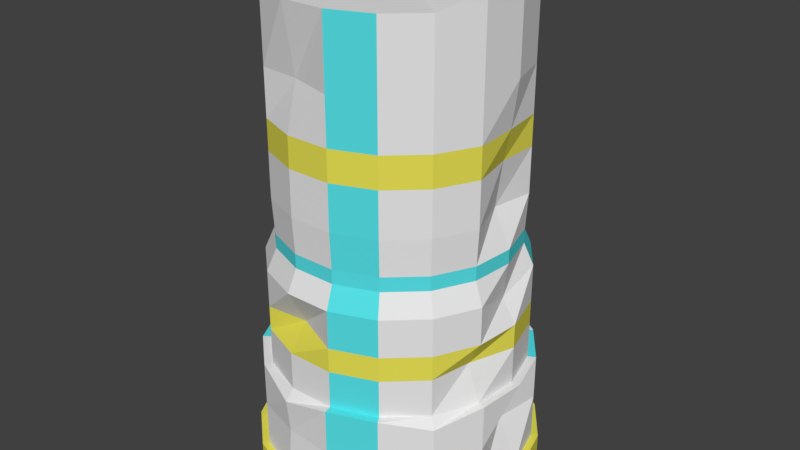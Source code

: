 # Source: monument3.blend  (saved by Blender 2.77.0; exported with 4.5.12 LTS)
import bpy
from mathutils import Matrix  # noqa: F401  (used for matrix-valued properties, if any)

bpy.ops.wm.read_factory_settings(use_empty=True)
scene = bpy.context.scene
scene.name = 'Scene'

# ---- collections
col_collection_1 = bpy.data.collections.new('Collection 1'); scene.collection.children.link(col_collection_1)

# ---- materials (node trees are filled in below, after node groups)
mat_material_001 = bpy.data.materials.new('Material.001')
mat_material_001.alpha_threshold = 0.0
mat_material_001.use_transparent_shadow = False
mat_material_001.roughness = 0.5
mat_gold = bpy.data.materials.new('gold')
mat_gold.alpha_threshold = 0.0
mat_gold.use_transparent_shadow = False
mat_gold.diffuse_color = (0.8, 0.7432, 0.08888, 1.0)
mat_gold.roughness = 0.5
mat_shining = bpy.data.materials.new('shining')
mat_shining.alpha_threshold = 0.0
mat_shining.use_transparent_shadow = False
mat_shining.diffuse_color = (0.0934, 0.7547, 0.8, 1.0)
mat_shining.roughness = 0.5

# ---- material node trees

# ---- world
world_world = bpy.data.worlds.new('World'); scene.world = world_world
world_world.color = (0.05088, 0.05088, 0.05088)
world_world.use_sun_shadow = False
world_world.sun_shadow_jitter_overblur = 0.0
world_world.cycles.sampling_method = 'MANUAL'

# ---- meshes
me_cylinder = bpy.data.meshes.new('Cylinder')
me_cylinder.from_pydata([(3.506e-08, 0.6258, -0.06855), (3.506e-08, 0.6258, 0.06855), (0.2261, 0.5836, -0.06855), (0.2261, 0.5836, 0.06855), (0.4216, 0.4625, -0.06855), (0.4216, 0.4625, 0.06855), (0.5602, 0.279, -0.06855), (0.5602, 0.279, 0.06855), (0.6232, 0.05775, -0.06855), (0.6232, 0.05775, 0.06855), (0.6019, -0.1713, -0.06855), (0.6019, -0.1713, 0.06855), (0.4994, -0.3772, -0.06855), (0.4994, -0.3772, 0.06855), (0.3295, -0.5321, -0.06855), (0.3295, -0.5321, 0.06855), (0.115, -0.6152, -0.06855), (0.115, -0.6152, 0.06855), (-0.115, -0.6152, -0.06855), (-0.115, -0.6152, 0.06855), (-0.3295, -0.5321, -0.06855), (-0.3295, -0.5321, 0.06855), (-0.4994, -0.3772, -0.06855), (-0.4994, -0.3772, 0.06855), (-0.6019, -0.1713, -0.06855), (-0.6019, -0.1713, 0.06855), (-0.6232, 0.05775, -0.06855), (-0.6232, 0.05775, 0.06855), (-0.5602, 0.279, -0.06855), (-0.5602, 0.279, 0.06855), (-0.4216, 0.4625, -0.06855), (-0.4216, 0.4625, 0.06855), (-0.2261, 0.5836, -0.06855), (-0.2261, 0.5836, 0.06855), (0.2152, 0.5554, 0.06855), (3.821e-08, 0.5956, 0.06855), (0.4013, 0.4402, 0.06855), (0.5332, 0.2655, 0.06855), (0.5931, 0.05496, 0.06855), (0.5729, -0.163, 0.06855), (0.4753, -0.359, 0.06855), (0.3136, -0.5064, 0.06855), (0.1094, -0.5855, 0.06855), (-0.1094, -0.5855, 0.06855), (-0.3136, -0.5064, 0.06855), (-0.4753, -0.359, 0.06855), (-0.5729, -0.163, 0.06855), (-0.5931, 0.05496, 0.06855), (-0.5332, 0.2655, 0.06855), (-0.4013, 0.4402, 0.06855), (-0.2152, 0.5554, 0.06855), (-0.1899, 0.4902, 2.078), (-0.3542, 0.3885, 2.078), (-0.4706, 0.2343, 1.988), (-0.5235, 0.04851, 2.078), (-0.5057, -0.1439, 2.078), (-0.4195, -0.3168, 2.022), (-0.2768, -0.447, 2.078), (-0.0966, -0.5168, 2.078), (0.0966, -0.5168, 2.078), (0.2768, -0.447, 2.078), (0.4195, -0.3168, 2.078), (0.5057, -0.1439, 2.134), (0.5235, 0.04851, 2.134), (0.4706, 0.2343, 2.078), (0.3542, 0.3885, 2.078), (5.026e-08, 0.5257, 2.009), (0.1899, 0.4902, 2.078), (0.2152, 0.5554, 0.4754), (3.824e-08, 0.5956, 0.3516), (0.4013, 0.4402, 0.4754), (0.5332, 0.2655, 0.4754), (0.5931, 0.05496, 0.4754), (0.5729, -0.163, 0.4754), (0.4753, -0.359, 0.4295), (0.3136, -0.5064, 0.4754), (0.1094, -0.5855, 0.4754), (-0.1094, -0.5855, 0.4226), (-0.3136, -0.5064, 0.4754), (-0.4753, -0.359, 0.4754), (-0.5729, -0.163, 0.4754), (-0.5931, 0.05496, 0.4485), (-0.5332, 0.2655, 0.4094), (-0.4013, 0.4402, 0.4754), (-0.2152, 0.5554, 0.4754), (0.202, 0.5215, 0.4754), (4.182e-08, 0.5593, 0.4754), (0.3768, 0.4133, 0.4754), (0.5007, 0.2493, 0.4754), (0.5569, 0.05161, 0.4754), (0.538, -0.1531, 0.4754), (0.4463, -0.3371, 0.4754), (0.2944, -0.4755, 0.4754), (0.1028, -0.5498, 0.4754), (-0.1028, -0.5498, 0.4754), (-0.2944, -0.4755, 0.4754), (-0.4463, -0.3371, 0.4754), (-0.538, -0.1531, 0.4754), (-0.5569, 0.05161, 0.4754), (-0.5007, 0.2493, 0.4754), (-0.3768, 0.4133, 0.4754), (-0.202, 0.5215, 0.4754), (-0.432, 0.2493, 0.8652), (-0.4706, 0.2343, 1.238), (-0.3542, 0.3885, 1.238), (-0.3768, 0.4133, 0.918), (0.2944, -0.4755, 0.918), (0.2768, -0.447, 1.238), (0.0966, -0.5168, 1.238), (0.1028, -0.5498, 0.918), (4.38e-08, 0.5593, 0.918), (4.841e-08, 0.5257, 1.238), (0.1899, 0.4902, 1.238), (0.202, 0.5215, 0.918), (-0.1899, 0.4902, 1.238), (-0.202, 0.5215, 0.918), (-0.0966, -0.5168, 1.238), (-0.1028, -0.5498, 0.918), (0.3542, 0.3885, 1.238), (0.3768, 0.4133, 0.918), (-0.2768, -0.447, 1.238), (-0.2944, -0.4755, 0.918), (0.4706, 0.2343, 1.238), (0.5007, 0.2493, 0.918), (-0.4195, -0.3168, 1.238), (-0.4463, -0.3371, 0.918), (0.4385, 0.04851, 1.238), (0.4926, 0.05161, 0.852), (-0.5057, -0.1439, 1.238), (-0.538, -0.1531, 0.918), (0.5057, -0.1439, 1.238), (0.538, -0.1531, 0.918), (-0.5235, 0.04851, 1.238), (-0.5321, 0.05161, 0.918), (0.4195, -0.3168, 1.238), (0.4463, -0.3371, 0.918), (-0.4627, 0.2304, 1.016), (-0.4627, 0.2304, 1.079), (-0.3482, 0.382, 1.079), (-0.3482, 0.382, 1.016), (0.2721, -0.4395, 1.016), (0.2721, -0.4395, 1.079), (0.09498, -0.5081, 1.079), (0.09498, -0.5081, 1.016), (4.796e-08, 0.5169, 1.016), (4.979e-08, 0.5169, 1.079), (0.1867, 0.482, 1.079), (0.1867, 0.482, 1.016), (-0.1867, 0.482, 1.079), (-0.1867, 0.482, 1.016), (-0.09498, -0.5081, 1.079), (-0.09498, -0.5081, 1.016), (0.3482, 0.382, 1.079), (0.3482, 0.382, 1.016), (-0.2721, -0.4395, 1.079), (-0.2721, -0.4395, 1.016), (0.4627, 0.2304, 1.079), (0.4627, 0.2304, 1.016), (-0.4125, -0.3115, 1.079), (-0.4125, -0.3115, 1.016), (0.5147, 0.04769, 1.079), (0.5147, 0.04769, 1.016), (-0.4971, -0.1414, 1.079), (-0.4971, -0.1414, 1.016), (0.4971, -0.1414, 1.079), (0.4971, -0.1414, 1.016), (-0.5147, 0.04769, 1.079), (-0.5147, 0.04769, 1.016), (0.4125, -0.3115, 1.079), (0.4125, -0.3115, 1.016), (1.078e-07, 7.012e-08, 2.078), (-0.407, 0.2343, 1.825), (0.2768, -0.447, 1.775), (-0.1176, 0.4489, 1.641), (-0.3542, 0.3885, 1.775), (0.0966, -0.5168, 1.775), (0.1899, 0.4902, 1.775), (-0.1899, 0.4902, 1.775), (-0.0966, -0.4623, 1.775), (0.3542, 0.3885, 1.775), (-0.2768, -0.447, 1.775), (0.4706, 0.2343, 1.775), (-0.4195, -0.2992, 1.747), (0.5235, 0.04851, 1.775), (-0.5057, -0.1439, 1.775), (0.5057, -0.1439, 1.775), (-0.5235, 0.04851, 1.775), (0.4195, -0.3168, 1.775), (-0.3136, -0.5064, 0.272), (0.4013, 0.4402, 0.272), (-0.1094, -0.5683, 0.272), (-0.2152, 0.5554, 0.272), (0.2152, 0.5554, 0.272), (3.822e-08, 0.5956, 0.2101), (0.1094, -0.5855, 0.272), (-0.4013, 0.4402, 0.272), (0.3136, -0.5064, 0.272), (-0.5001, 0.2655, 0.239), (0.4753, -0.359, 0.272), (-0.5931, 0.05496, 0.272), (0.5729, -0.163, 0.272), (-0.5729, -0.163, 0.272), (-0.4753, -0.3214, 0.352), (0.5027, 0.05496, 0.272), (0.5332, 0.2655, 0.272), (-0.3768, 0.4133, 0.7505), (-0.3768, 0.4133, 0.6428), (0.1028, -0.5498, 0.7505), (0.1028, -0.5498, 0.6428), (0.202, 0.5215, 0.7505), (0.202, 0.5215, 0.6428), (-0.202, 0.4426, 0.7505), (-0.202, 0.5215, 0.6428), (-0.1028, -0.4589, 0.7505), (-0.1028, -0.5498, 0.6428), (0.3768, 0.4133, 0.7505), (0.3768, 0.4133, 0.6428), (-0.2944, -0.4755, 0.7505), (-0.2944, -0.4755, 0.6428), (0.5007, 0.2493, 0.7505), (0.5007, 0.2493, 0.6428), (-0.4463, -0.3371, 0.7505), (-0.4463, -0.3371, 0.6428), (0.5569, 0.05161, 0.7505), (0.5569, 0.05161, 0.6428), (-0.538, -0.1531, 0.7505), (-0.538, -0.1531, 0.6428), (0.538, -0.1531, 0.7505), (0.4828, -0.1531, 0.6428), (-0.5115, 0.05161, 0.7505), (-0.5569, 0.05161, 0.6428), (0.4463, -0.3371, 0.7505), (0.4463, -0.3371, 0.6428), (-0.5007, 0.2493, 0.6428), (-0.5007, 0.2493, 0.7505), (0.2944, -0.4755, 0.6428), (0.2944, -0.4755, 0.7505), (4.248e-08, 0.5593, 0.6428), (4.314e-08, 0.5593, 0.7505), (-0.3542, 0.3885, 1.572), (-0.3542, 0.3885, 1.438), (0.0966, -0.5168, 1.572), (0.0966, -0.5168, 1.438), (0.1899, 0.4902, 1.572), (0.1899, 0.4902, 1.438), (-0.1899, 0.4902, 1.572), (-0.1899, 0.4902, 1.438), (-0.0966, -0.5168, 1.572), (-0.0966, -0.5168, 1.438), (0.3542, 0.3885, 1.572), (0.3542, 0.3885, 1.438), (-0.2768, -0.447, 1.572), (-0.2768, -0.447, 1.438), (0.4706, 0.2343, 1.572), (0.4706, 0.2343, 1.438), (-0.4195, -0.3051, 1.559), (-0.4195, -0.311, 1.431), (0.4952, 0.04851, 1.572), (0.4668, 0.04851, 1.438), (-0.5057, -0.1439, 1.572), (-0.5057, -0.1439, 1.438), (0.5057, -0.1439, 1.572), (0.5057, -0.1439, 1.438), (-0.5235, 0.04851, 1.572), (-0.5235, 0.04851, 1.438), (0.4195, -0.3168, 1.572), (0.4195, -0.3168, 1.438), (-0.4494, 0.2343, 1.451), (-0.4282, 0.2343, 1.598), (0.2768, -0.447, 1.438), (0.2768, -0.447, 1.572), (-0.03919, 0.5001, 1.405), (-0.07838, 0.4745, 1.506)], [], [(0, 1, 3, 2), (2, 3, 5, 4), (4, 5, 7, 6), (6, 7, 9, 8), (8, 9, 11, 10), (10, 11, 13, 12), (12, 13, 15, 14), (14, 15, 17, 16), (16, 17, 19, 18), (18, 19, 21, 20), (20, 21, 23, 22), (22, 23, 25, 24), (24, 25, 27, 26), (26, 27, 29, 28), (28, 29, 31, 30), (13, 11, 39, 40), (30, 31, 33, 32), (32, 33, 1, 0), (0, 2, 4, 6, 8, 10, 12, 14, 16, 18, 20, 22, 24, 26, 28, 30, 32), (53, 54, 170), (23, 21, 44, 45), (33, 31, 49, 50), (9, 7, 37, 38), (19, 17, 42, 43), (29, 27, 47, 48), (5, 3, 34, 36), (15, 13, 40, 41), (25, 23, 45, 46), (1, 33, 50, 35), (11, 9, 38, 39), (21, 19, 43, 44), (31, 29, 48, 49), (7, 5, 36, 37), (17, 15, 41, 42), (3, 1, 35, 34), (27, 25, 46, 47), (202, 188, 78, 79), (204, 189, 70, 71), (188, 190, 77, 78), (193, 191, 84, 69), (189, 192, 68, 70), (190, 194, 76, 77), (191, 195, 83, 84), (192, 193, 69, 68), (194, 196, 75, 76), (195, 197, 82, 83), (196, 198, 74, 75), (197, 199, 81, 82), (198, 200, 73, 74), (199, 201, 80, 81), (200, 203, 72, 73), (201, 202, 79, 80), (203, 204, 71, 72), (79, 78, 95, 96), (174, 171, 53, 52), (72, 71, 88, 89), (80, 79, 96, 97), (73, 72, 89, 90), (81, 80, 97, 98), (74, 73, 90, 91), (82, 81, 98, 99), (75, 74, 91, 92), (83, 82, 99, 100), (76, 75, 92, 93), (68, 69, 86, 85), (84, 83, 100, 101), (77, 76, 93, 94), (70, 68, 85, 87), (69, 84, 101, 86), (78, 77, 94, 95), (71, 70, 87, 88), (175, 172, 60, 59), (176, 173, 66, 67), (177, 174, 52, 51), (178, 175, 59, 58), (179, 176, 67, 65), (173, 177, 51, 66), (180, 178, 58, 57), (181, 179, 65, 64), (182, 180, 57, 56), (183, 181, 64, 63), (184, 182, 56, 55), (185, 183, 63, 62), (186, 184, 55, 54), (187, 185, 62, 61), (171, 186, 54, 53), (172, 187, 61, 60), (236, 231, 135, 106), (119, 113, 147, 153), (234, 229, 133, 102), (131, 127, 161, 165), (231, 227, 131, 135), (114, 111, 145, 148), (229, 225, 129, 133), (128, 132, 166, 162), (227, 223, 127, 131), (110, 115, 149, 144), (225, 221, 125, 129), (103, 104, 138, 137), (223, 219, 123, 127), (133, 129, 163, 167), (221, 217, 121, 125), (116, 120, 154, 150), (219, 215, 119, 123), (105, 102, 136, 139), (217, 213, 117, 121), (130, 134, 168, 164), (238, 211, 115, 110), (121, 117, 151, 155), (215, 209, 113, 119), (107, 108, 142, 141), (213, 207, 109, 117), (135, 131, 165, 169), (211, 205, 105, 115), (118, 122, 156, 152), (209, 238, 110, 113), (109, 106, 140, 143), (207, 236, 106, 109), (132, 103, 137, 166), (205, 234, 102, 105), (123, 119, 153, 157), (140, 169, 168, 141), (136, 167, 166, 137), (169, 165, 164, 168), (167, 163, 162, 166), (165, 161, 160, 164), (163, 159, 158, 162), (161, 157, 156, 160), (159, 155, 154, 158), (157, 153, 152, 156), (155, 151, 150, 154), (144, 149, 148, 145), (153, 147, 146, 152), (151, 143, 142, 150), (149, 139, 138, 148), (147, 144, 145, 146), (143, 140, 141, 142), (139, 136, 137, 138), (126, 130, 164, 160), (112, 118, 152, 146), (129, 125, 159, 163), (117, 109, 143, 151), (124, 128, 162, 158), (108, 116, 150, 142), (127, 123, 157, 161), (115, 105, 139, 149), (122, 126, 160, 156), (106, 135, 169, 140), (104, 114, 148, 138), (125, 121, 155, 159), (134, 107, 141, 168), (113, 110, 144, 147), (120, 124, 158, 154), (102, 133, 167, 136), (111, 112, 146, 145), (61, 62, 170), (54, 55, 170), (62, 63, 170), (55, 56, 170), (63, 64, 170), (56, 57, 170), (64, 65, 170), (57, 58, 170), (66, 51, 170), (65, 67, 170), (58, 59, 170), (51, 52, 170), (67, 66, 170), (59, 60, 170), (52, 53, 170), (60, 61, 170), (270, 265, 187, 172), (268, 263, 186, 171), (265, 261, 185, 187), (263, 259, 184, 186), (261, 257, 183, 185), (259, 255, 182, 184), (257, 253, 181, 183), (255, 251, 180, 182), (253, 249, 179, 181), (251, 247, 178, 180), (272, 245, 177, 173), (249, 243, 176, 179), (247, 241, 175, 178), (245, 239, 174, 177), (243, 272, 173, 176), (241, 270, 172, 175), (239, 268, 171, 174), (38, 37, 204, 203), (46, 45, 202, 201), (39, 38, 203, 200), (47, 46, 201, 199), (40, 39, 200, 198), (48, 47, 199, 197), (41, 40, 198, 196), (49, 48, 197, 195), (42, 41, 196, 194), (34, 35, 193, 192), (50, 49, 195, 191), (43, 42, 194, 190), (36, 34, 192, 189), (35, 50, 191, 193), (44, 43, 190, 188), (37, 36, 189, 204), (45, 44, 188, 202), (100, 99, 233, 206), (206, 233, 234, 205), (93, 92, 235, 208), (208, 235, 236, 207), (85, 86, 237, 210), (210, 237, 238, 209), (101, 100, 206, 212), (212, 206, 205, 211), (94, 93, 208, 214), (214, 208, 207, 213), (87, 85, 210, 216), (216, 210, 209, 215), (86, 101, 212, 237), (237, 212, 211, 238), (95, 94, 214, 218), (218, 214, 213, 217), (88, 87, 216, 220), (220, 216, 215, 219), (96, 95, 218, 222), (222, 218, 217, 221), (89, 88, 220, 224), (224, 220, 219, 223), (97, 96, 222, 226), (226, 222, 221, 225), (90, 89, 224, 228), (228, 224, 223, 227), (98, 97, 226, 230), (230, 226, 225, 229), (91, 90, 228, 232), (232, 228, 227, 231), (99, 98, 230, 233), (233, 230, 229, 234), (92, 91, 232, 235), (235, 232, 231, 236), (104, 103, 267, 240), (240, 267, 268, 239), (108, 107, 269, 242), (242, 269, 270, 241), (112, 111, 271, 244), (244, 271, 272, 243), (114, 104, 240, 246), (246, 240, 239, 245), (116, 108, 242, 248), (248, 242, 241, 247), (118, 112, 244, 250), (250, 244, 243, 249), (111, 114, 246, 271), (271, 246, 245, 272), (120, 116, 248, 252), (252, 248, 247, 251), (122, 118, 250, 254), (254, 250, 249, 253), (124, 120, 252, 256), (256, 252, 251, 255), (126, 122, 254, 258), (258, 254, 253, 257), (128, 124, 256, 260), (260, 256, 255, 259), (130, 126, 258, 262), (262, 258, 257, 261), (132, 128, 260, 264), (264, 260, 259, 263), (134, 130, 262, 266), (266, 262, 261, 265), (103, 132, 264, 267), (267, 264, 263, 268), (107, 134, 266, 269), (269, 266, 265, 270)])
me_cylinder.polygons.foreach_set('material_index', [1, 1, 1, 1, 1, 1, 1, 1, 1, 1, 1, 1, 1, 1, 1, 1, 1, 1, 1, 0, 1, 1, 1, 1, 1, 1, 1, 1, 1, 1, 1, 1, 1, 1, 1, 1, 0, 2, 0, 0, 0, 0, 2, 0, 2, 0, 0, 0, 0, 0, 0, 2, 0, 0, 0, 0, 2, 0, 0, 0, 0, 0, 0, 2, 0, 2, 0, 0, 0, 0, 2, 2, 0, 2, 0, 0, 0, 0, 2, 0, 0, 2, 0, 0, 0, 0, 0, 0, 0, 0, 0, 0, 0, 0, 0, 0, 0, 2, 0, 0, 0, 0, 0, 2, 0, 0, 0, 0, 0, 0, 2, 0, 0, 2, 2, 0, 2, 2, 0, 0, 2, 2, 2, 2, 2, 2, 2, 2, 2, 2, 2, 2, 2, 2, 2, 2, 2, 2, 0, 0, 2, 0, 2, 0, 0, 2, 0, 0, 2, 0, 0, 0, 0, 0, 0, 0, 0, 0, 0, 0, 0, 0, 0, 0, 0, 0, 0, 0, 0, 0, 0, 0, 0, 0, 0, 0, 2, 0, 0, 2, 0, 0, 0, 0, 2, 0, 2, 0, 0, 2, 0, 0, 0, 0, 0, 0, 2, 0, 2, 0, 0, 0, 0, 2, 0, 0, 1, 2, 1, 0, 1, 2, 1, 0, 1, 0, 1, 0, 1, 0, 1, 2, 1, 0, 1, 0, 1, 2, 1, 0, 1, 0, 1, 0, 1, 0, 1, 0, 1, 0, 1, 2, 1, 0, 1, 2, 1, 0, 1, 0, 1, 0, 1, 0, 1, 2, 1, 0, 1, 0, 1, 2, 1, 0, 1, 0, 1, 0, 1, 0, 1, 0, 1])
me_cylinder.materials.append(mat_material_001)
me_cylinder.materials.append(mat_gold)
me_cylinder.materials.append(mat_shining)
me_cylinder.use_remesh_preserve_volume = False
me_cylinder.use_remesh_preserve_attributes = False
me_cylinder.use_mirror_vertex_groups = False
me_cylinder.update()

# ---- objects
ob_cylinder = bpy.data.objects.new('Cylinder', me_cylinder)

# ---- transforms, parenting, visibility, modifiers, constraints
ob_cylinder.location = (0.0, 0.0, 0.0)
ob_cylinder.lineart.crease_threshold = 0.0

# ---- collection membership
col_collection_1.objects.link(ob_cylinder)

# ---- scene / render settings (as saved in the file)
scene.frame_start = 1; scene.frame_end = 250; scene.frame_set(1)
scene.render.engine = 'BLENDER_EEVEE_NEXT'
scene.render.resolution_percentage = 50
scene.render.dither_intensity = 0.0
scene.cycles.use_denoising = False
scene.cycles.samples = 128
scene.cycles.sampling_pattern = 'TABULATED_SOBOL'
scene.cycles.light_sampling_threshold = 0.0
scene.cycles.use_adaptive_sampling = False
scene.cycles.use_light_tree = False
scene.cycles.blur_glossy = 0.0
scene.cycles.sample_clamp_indirect = 0.0
scene.view_settings.view_transform = 'Standard'
bpy.context.view_layer.update()

# ---- added for rendering (the .blend has no active camera and no usable light): camera, sun
cam_auto = bpy.data.cameras.new('AutoCamera')
cam_auto.lens = 50.0
cam_auto.sensor_width = 36.0
cam_auto.clip_end = 1000.0
ob_auto_camera = bpy.data.objects.new('AutoCamera', cam_auto)
scene.collection.objects.link(ob_auto_camera)
ob_auto_camera.location = (2.60758, -3.12377, 3.11858)
ob_auto_camera.rotation_euler = (1.09748, -7.21219e-08, 0.694738)
scene.camera = ob_auto_camera
light_auto_sun = bpy.data.lights.new('AutoSun', 'SUN')
light_auto_sun.energy = 3.0
light_auto_sun.angle = 0.0523599
ob_auto_sun = bpy.data.objects.new('AutoSun', light_auto_sun)
scene.collection.objects.link(ob_auto_sun)
ob_auto_sun.rotation_euler = (0.872665, 0.174533, 0.523599)
bpy.context.view_layer.update()
